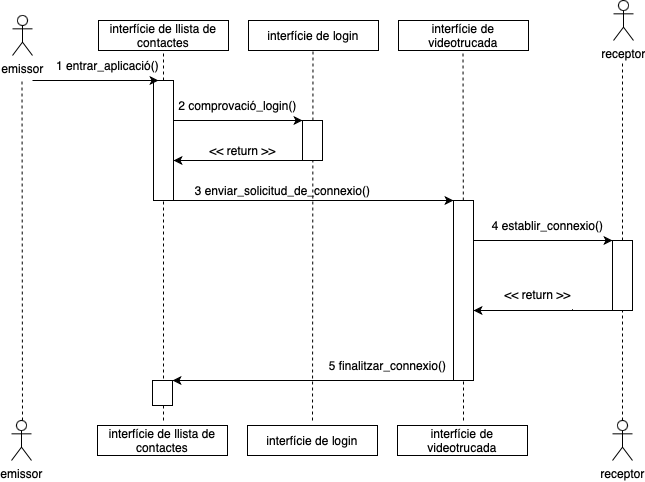

The diagram above was exported from draw.io. Its source (the exported page's mxGraphModel, read from the mxfile embedded in the PNG):
<mxGraphModel dx="1186" dy="823" grid="1" gridSize="10" guides="1" tooltips="1" connect="1" arrows="1" fold="1" page="1" pageScale="1" pageWidth="827" pageHeight="1169" math="0" shadow="0">
  <root>
    <mxCell id="0" />
    <mxCell id="1" parent="0" />
    <mxCell id="nTYzHLqYSPy0q8KzNsRg-1" value="emissor" style="shape=umlActor;verticalLabelPosition=bottom;verticalAlign=top;html=1;outlineConnect=0;fontColor=default;fillColor=none;" vertex="1" parent="1">
      <mxGeometry x="60" y="75" width="20" height="40" as="geometry" />
    </mxCell>
    <mxCell id="nTYzHLqYSPy0q8KzNsRg-2" value="interfície de videotrucada" style="rounded=0;whiteSpace=wrap;html=1;fontColor=default;fillColor=none;" vertex="1" parent="1">
      <mxGeometry x="446" y="80" width="130" height="30" as="geometry" />
    </mxCell>
    <mxCell id="nTYzHLqYSPy0q8KzNsRg-3" value="interfície de login" style="rounded=0;whiteSpace=wrap;html=1;fontColor=default;fillColor=none;" vertex="1" parent="1">
      <mxGeometry x="296" y="80" width="130" height="30" as="geometry" />
    </mxCell>
    <mxCell id="nTYzHLqYSPy0q8KzNsRg-4" value="interfície de llista de contactes" style="rounded=0;whiteSpace=wrap;html=1;fontColor=default;fillColor=none;" vertex="1" parent="1">
      <mxGeometry x="146" y="80" width="130" height="30" as="geometry" />
    </mxCell>
    <mxCell id="nTYzHLqYSPy0q8KzNsRg-11" value="" style="endArrow=none;dashed=1;html=1;rounded=0;fontColor=default;entryX=0.5;entryY=1;entryDx=0;entryDy=0;startArrow=none;" edge="1" parent="1" source="nTYzHLqYSPy0q8KzNsRg-24" target="nTYzHLqYSPy0q8KzNsRg-4">
      <mxGeometry width="50" height="50" relative="1" as="geometry">
        <mxPoint x="211" y="460" as="sourcePoint" />
        <mxPoint x="406" y="400" as="targetPoint" />
      </mxGeometry>
    </mxCell>
    <mxCell id="nTYzHLqYSPy0q8KzNsRg-12" value="" style="endArrow=none;dashed=1;html=1;rounded=0;fontColor=default;startArrow=none;" edge="1" parent="1" source="nTYzHLqYSPy0q8KzNsRg-44">
      <mxGeometry width="50" height="50" relative="1" as="geometry">
        <mxPoint x="669.5" y="460" as="sourcePoint" />
        <mxPoint x="670" y="120" as="targetPoint" />
        <Array as="points">
          <mxPoint x="670" y="260" />
        </Array>
      </mxGeometry>
    </mxCell>
    <mxCell id="nTYzHLqYSPy0q8KzNsRg-13" value="" style="endArrow=none;dashed=1;html=1;rounded=0;fontColor=default;entryX=0.5;entryY=1;entryDx=0;entryDy=0;startArrow=none;" edge="1" parent="1" source="nTYzHLqYSPy0q8KzNsRg-38">
      <mxGeometry width="50" height="50" relative="1" as="geometry">
        <mxPoint x="510.5" y="460" as="sourcePoint" />
        <mxPoint x="510.5" y="110" as="targetPoint" />
      </mxGeometry>
    </mxCell>
    <mxCell id="nTYzHLqYSPy0q8KzNsRg-14" value="" style="endArrow=none;dashed=1;html=1;rounded=0;fontColor=default;entryX=0.5;entryY=1;entryDx=0;entryDy=0;" edge="1" parent="1">
      <mxGeometry width="50" height="50" relative="1" as="geometry">
        <mxPoint x="360" y="480" as="sourcePoint" />
        <mxPoint x="360.5" y="110" as="targetPoint" />
      </mxGeometry>
    </mxCell>
    <mxCell id="nTYzHLqYSPy0q8KzNsRg-17" value="1 entrar_aplicació()" style="text;html=1;align=center;verticalAlign=middle;resizable=0;points=[];autosize=1;strokeColor=none;fillColor=none;fontColor=default;" vertex="1" parent="1">
      <mxGeometry x="90" y="110" width="130" height="30" as="geometry" />
    </mxCell>
    <mxCell id="nTYzHLqYSPy0q8KzNsRg-23" value="" style="endArrow=none;dashed=1;html=1;rounded=0;fontColor=default;entryX=0.5;entryY=1;entryDx=0;entryDy=0;" edge="1" parent="1">
      <mxGeometry width="50" height="50" relative="1" as="geometry">
        <mxPoint x="70" y="480" as="sourcePoint" />
        <mxPoint x="69.5" y="140" as="targetPoint" />
      </mxGeometry>
    </mxCell>
    <mxCell id="nTYzHLqYSPy0q8KzNsRg-32" style="edgeStyle=orthogonalEdgeStyle;rounded=0;orthogonalLoop=1;jettySize=auto;html=1;fontColor=default;startArrow=none;startFill=0;endArrow=classic;endFill=1;" edge="1" parent="1" source="nTYzHLqYSPy0q8KzNsRg-24" target="nTYzHLqYSPy0q8KzNsRg-31">
      <mxGeometry relative="1" as="geometry">
        <Array as="points">
          <mxPoint x="320" y="180" />
          <mxPoint x="320" y="180" />
        </Array>
      </mxGeometry>
    </mxCell>
    <mxCell id="nTYzHLqYSPy0q8KzNsRg-24" value="" style="rounded=0;whiteSpace=wrap;html=1;" vertex="1" parent="1">
      <mxGeometry x="201" y="140" width="20" height="120" as="geometry" />
    </mxCell>
    <mxCell id="nTYzHLqYSPy0q8KzNsRg-16" value="" style="endArrow=classic;html=1;rounded=0;fontColor=default;" edge="1" parent="1">
      <mxGeometry width="50" height="50" relative="1" as="geometry">
        <mxPoint x="80" y="140" as="sourcePoint" />
        <mxPoint x="206" y="140" as="targetPoint" />
        <Array as="points">
          <mxPoint x="126" y="140" />
        </Array>
      </mxGeometry>
    </mxCell>
    <mxCell id="nTYzHLqYSPy0q8KzNsRg-36" style="edgeStyle=orthogonalEdgeStyle;rounded=0;orthogonalLoop=1;jettySize=auto;html=1;entryX=1;entryY=0;entryDx=0;entryDy=0;fontColor=default;startArrow=none;startFill=0;endArrow=classic;endFill=1;" edge="1" parent="1" source="nTYzHLqYSPy0q8KzNsRg-31">
      <mxGeometry relative="1" as="geometry">
        <mxPoint x="221" y="220" as="targetPoint" />
        <Array as="points">
          <mxPoint x="290" y="220" />
          <mxPoint x="290" y="220" />
        </Array>
      </mxGeometry>
    </mxCell>
    <mxCell id="nTYzHLqYSPy0q8KzNsRg-31" value="" style="rounded=0;whiteSpace=wrap;html=1;" vertex="1" parent="1">
      <mxGeometry x="350" y="180" width="20" height="40" as="geometry" />
    </mxCell>
    <mxCell id="nTYzHLqYSPy0q8KzNsRg-33" value="2 comprovació_login()" style="text;html=1;align=center;verticalAlign=middle;resizable=0;points=[];autosize=1;strokeColor=none;fillColor=none;fontColor=default;" vertex="1" parent="1">
      <mxGeometry x="215" y="150" width="140" height="30" as="geometry" />
    </mxCell>
    <mxCell id="nTYzHLqYSPy0q8KzNsRg-39" style="edgeStyle=orthogonalEdgeStyle;rounded=0;orthogonalLoop=1;jettySize=auto;html=1;fontColor=default;startArrow=none;startFill=0;endArrow=classic;endFill=1;" edge="1" parent="1" target="nTYzHLqYSPy0q8KzNsRg-38">
      <mxGeometry relative="1" as="geometry">
        <mxPoint x="221" y="260" as="sourcePoint" />
        <Array as="points">
          <mxPoint x="340" y="260" />
          <mxPoint x="340" y="260" />
        </Array>
      </mxGeometry>
    </mxCell>
    <mxCell id="nTYzHLqYSPy0q8KzNsRg-35" value="" style="endArrow=none;dashed=1;html=1;rounded=0;fontColor=default;entryX=0.5;entryY=1;entryDx=0;entryDy=0;startArrow=none;" edge="1" parent="1">
      <mxGeometry width="50" height="50" relative="1" as="geometry">
        <mxPoint x="211" y="480" as="sourcePoint" />
        <mxPoint x="211" y="260" as="targetPoint" />
      </mxGeometry>
    </mxCell>
    <mxCell id="nTYzHLqYSPy0q8KzNsRg-37" value="&amp;lt;&amp;lt; return &amp;gt;&amp;gt;" style="text;html=1;align=center;verticalAlign=middle;resizable=0;points=[];autosize=1;strokeColor=none;fillColor=none;fontColor=default;" vertex="1" parent="1">
      <mxGeometry x="245" y="195" width="90" height="30" as="geometry" />
    </mxCell>
    <mxCell id="nTYzHLqYSPy0q8KzNsRg-40" value="3 enviar_solicitud_de_connexio()" style="text;html=1;align=center;verticalAlign=middle;resizable=0;points=[];autosize=1;strokeColor=none;fillColor=none;fontColor=default;" vertex="1" parent="1">
      <mxGeometry x="230" y="235" width="200" height="30" as="geometry" />
    </mxCell>
    <mxCell id="nTYzHLqYSPy0q8KzNsRg-45" style="edgeStyle=orthogonalEdgeStyle;rounded=0;orthogonalLoop=1;jettySize=auto;html=1;fontColor=default;startArrow=none;startFill=0;endArrow=classic;endFill=1;" edge="1" parent="1" source="nTYzHLqYSPy0q8KzNsRg-38" target="nTYzHLqYSPy0q8KzNsRg-44">
      <mxGeometry relative="1" as="geometry">
        <Array as="points">
          <mxPoint x="630" y="300" />
          <mxPoint x="630" y="300" />
        </Array>
      </mxGeometry>
    </mxCell>
    <mxCell id="nTYzHLqYSPy0q8KzNsRg-38" value="" style="rounded=0;whiteSpace=wrap;html=1;fontColor=default;fillColor=none;" vertex="1" parent="1">
      <mxGeometry x="501" y="260" width="20" height="180" as="geometry" />
    </mxCell>
    <mxCell id="nTYzHLqYSPy0q8KzNsRg-58" style="edgeStyle=orthogonalEdgeStyle;rounded=0;orthogonalLoop=1;jettySize=auto;html=1;fontColor=default;startArrow=none;startFill=0;endArrow=classic;endFill=1;" edge="1" parent="1" source="nTYzHLqYSPy0q8KzNsRg-59">
      <mxGeometry relative="1" as="geometry">
        <mxPoint x="521" y="370" as="targetPoint" />
        <Array as="points">
          <mxPoint x="620" y="370" />
        </Array>
      </mxGeometry>
    </mxCell>
    <mxCell id="nTYzHLqYSPy0q8KzNsRg-44" value="" style="rounded=0;whiteSpace=wrap;html=1;fontColor=default;fillColor=none;" vertex="1" parent="1">
      <mxGeometry x="660" y="300" width="20" height="70" as="geometry" />
    </mxCell>
    <mxCell id="nTYzHLqYSPy0q8KzNsRg-46" value="" style="endArrow=none;dashed=1;html=1;rounded=0;fontColor=default;entryX=0.5;entryY=1;entryDx=0;entryDy=0;" edge="1" parent="1" target="nTYzHLqYSPy0q8KzNsRg-44">
      <mxGeometry width="50" height="50" relative="1" as="geometry">
        <mxPoint x="670" y="480" as="sourcePoint" />
        <mxPoint x="669.5" y="110" as="targetPoint" />
      </mxGeometry>
    </mxCell>
    <mxCell id="nTYzHLqYSPy0q8KzNsRg-47" value="4 establir_connexio()" style="text;html=1;align=center;verticalAlign=middle;resizable=0;points=[];autosize=1;strokeColor=none;fillColor=none;fontColor=default;" vertex="1" parent="1">
      <mxGeometry x="530" y="270" width="130" height="30" as="geometry" />
    </mxCell>
    <mxCell id="nTYzHLqYSPy0q8KzNsRg-51" value="receptor" style="shape=umlActor;verticalLabelPosition=bottom;verticalAlign=top;html=1;outlineConnect=0;fontColor=default;fillColor=none;" vertex="1" parent="1">
      <mxGeometry x="661" y="60" width="20" height="40" as="geometry" />
    </mxCell>
    <mxCell id="nTYzHLqYSPy0q8KzNsRg-62" style="edgeStyle=orthogonalEdgeStyle;rounded=0;orthogonalLoop=1;jettySize=auto;html=1;fontColor=default;startArrow=none;startFill=0;endArrow=classic;endFill=1;" edge="1" parent="1" target="nTYzHLqYSPy0q8KzNsRg-61">
      <mxGeometry relative="1" as="geometry">
        <mxPoint x="501" y="440" as="sourcePoint" />
        <Array as="points">
          <mxPoint x="290" y="440" />
          <mxPoint x="290" y="440" />
        </Array>
      </mxGeometry>
    </mxCell>
    <mxCell id="nTYzHLqYSPy0q8KzNsRg-60" value="" style="endArrow=none;dashed=1;html=1;rounded=0;fontColor=default;entryX=0.5;entryY=1;entryDx=0;entryDy=0;" edge="1" parent="1">
      <mxGeometry width="50" height="50" relative="1" as="geometry">
        <mxPoint x="511" y="480" as="sourcePoint" />
        <mxPoint x="511" y="440" as="targetPoint" />
      </mxGeometry>
    </mxCell>
    <mxCell id="nTYzHLqYSPy0q8KzNsRg-61" value="" style="rounded=0;whiteSpace=wrap;html=1;" vertex="1" parent="1">
      <mxGeometry x="200" y="440" width="20" height="25" as="geometry" />
    </mxCell>
    <mxCell id="nTYzHLqYSPy0q8KzNsRg-63" value="5 finalitzar_connexio()" style="text;html=1;align=center;verticalAlign=middle;resizable=0;points=[];autosize=1;strokeColor=none;fillColor=none;fontColor=default;" vertex="1" parent="1">
      <mxGeometry x="365" y="410" width="140" height="30" as="geometry" />
    </mxCell>
    <mxCell id="nTYzHLqYSPy0q8KzNsRg-59" value="&amp;lt;&amp;lt; return &amp;gt;&amp;gt;" style="text;html=1;align=center;verticalAlign=middle;resizable=0;points=[];autosize=1;strokeColor=none;fillColor=none;fontColor=default;" vertex="1" parent="1">
      <mxGeometry x="540" y="339" width="90" height="30" as="geometry" />
    </mxCell>
    <mxCell id="nTYzHLqYSPy0q8KzNsRg-68" value="" style="edgeStyle=orthogonalEdgeStyle;rounded=0;orthogonalLoop=1;jettySize=auto;html=1;fontColor=default;startArrow=none;startFill=0;endArrow=none;endFill=1;" edge="1" parent="1" source="nTYzHLqYSPy0q8KzNsRg-44" target="nTYzHLqYSPy0q8KzNsRg-59">
      <mxGeometry relative="1" as="geometry">
        <mxPoint x="660" y="370" as="sourcePoint" />
        <mxPoint x="521" y="370" as="targetPoint" />
        <Array as="points">
          <mxPoint x="620" y="370" />
        </Array>
      </mxGeometry>
    </mxCell>
    <mxCell id="nTYzHLqYSPy0q8KzNsRg-69" value="emissor" style="shape=umlActor;verticalLabelPosition=bottom;verticalAlign=top;html=1;outlineConnect=0;fontColor=default;fillColor=none;" vertex="1" parent="1">
      <mxGeometry x="59" y="480" width="20" height="40" as="geometry" />
    </mxCell>
    <mxCell id="nTYzHLqYSPy0q8KzNsRg-70" value="interfície de videotrucada" style="rounded=0;whiteSpace=wrap;html=1;fontColor=default;fillColor=none;" vertex="1" parent="1">
      <mxGeometry x="445" y="485" width="130" height="30" as="geometry" />
    </mxCell>
    <mxCell id="nTYzHLqYSPy0q8KzNsRg-71" value="interfície de login" style="rounded=0;whiteSpace=wrap;html=1;fontColor=default;fillColor=none;" vertex="1" parent="1">
      <mxGeometry x="295" y="485" width="130" height="30" as="geometry" />
    </mxCell>
    <mxCell id="nTYzHLqYSPy0q8KzNsRg-72" value="interfície de llista de contactes" style="rounded=0;whiteSpace=wrap;html=1;fontColor=default;fillColor=none;" vertex="1" parent="1">
      <mxGeometry x="145" y="485" width="130" height="30" as="geometry" />
    </mxCell>
    <mxCell id="nTYzHLqYSPy0q8KzNsRg-73" value="receptor" style="shape=umlActor;verticalLabelPosition=bottom;verticalAlign=top;html=1;outlineConnect=0;fontColor=default;fillColor=none;" vertex="1" parent="1">
      <mxGeometry x="660" y="480" width="20" height="40" as="geometry" />
    </mxCell>
  </root>
</mxGraphModel>